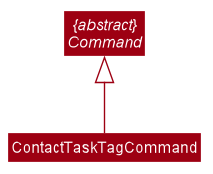

The diagram above was rendered by PlantUML. Its source (embedded in the PNG):
@startuml








skinparam BackgroundColor #FFFFFFF

skinparam Shadowing false

skinparam Class {
    FontColor #FFFFFF
    BorderThickness 1
    BorderColor #FFFFFF
    StereotypeFontColor #FFFFFF
    FontName Arial
}

skinparam Actor {
    BorderColor #000000
    Color #000000
    FontName Arial
}

skinparam Sequence {
    MessageAlign center
    BoxFontSize 15
    BoxPadding 0
    BoxFontColor #FFFFFF
    FontName Arial
}

skinparam Participant {
    FontColor #FFFFFFF
    Padding 20
}

skinparam MinClassWidth 50
skinparam ParticipantPadding 10
skinparam Shadowing false
skinparam DefaultTextAlignment center
skinparam packageStyle Rectangle

hide footbox
hide members
hide circle
skinparam arrowThickness 1.1
skinparam arrowColor #9D0012
skinparam classBackgroundColor #9D0012

abstract class "{abstract}\nCommand" as Command
class ContactTaskTagCommand

Command <|-- ContactTaskTagCommand

@enduml